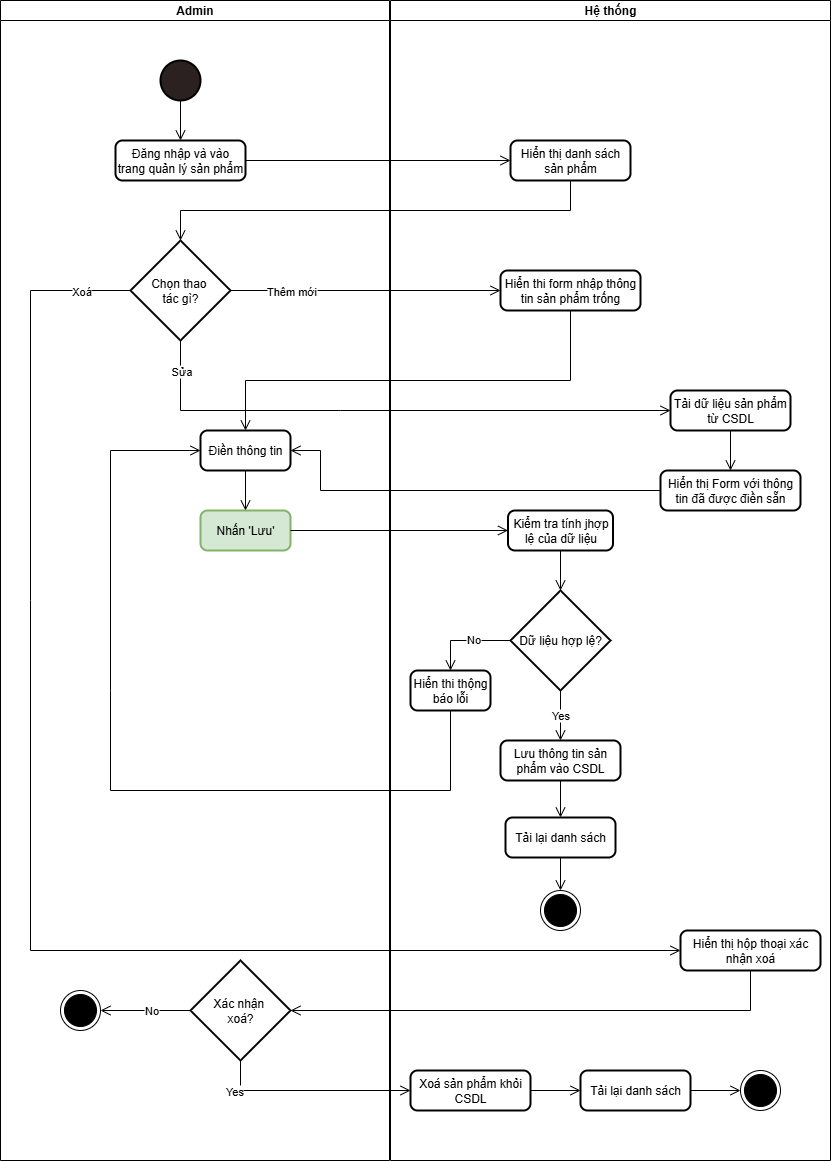

The diagram above was exported from draw.io. Its source (the exported page's mxGraphModel, read from the mxfile embedded in the PNG):
<mxGraphModel dx="1245" dy="1442" grid="1" gridSize="10" guides="1" tooltips="1" connect="1" arrows="1" fold="1" page="1" pageScale="1" pageWidth="1169" pageHeight="827" math="0" shadow="0">
  <root>
    <mxCell id="0" />
    <mxCell id="1" parent="0" />
    <mxCell id="YK_3cvPGd8cylAFKdeas-7" value="Hệ thống" style="swimlane;startSize=20;whiteSpace=wrap;html=1;" vertex="1" parent="1">
      <mxGeometry x="1170" y="50" width="440" height="1160" as="geometry" />
    </mxCell>
    <mxCell id="YK_3cvPGd8cylAFKdeas-2" value="Lưu thông tin sản phẩm vào CSDL" style="rounded=1;whiteSpace=wrap;html=1;absoluteArcSize=1;arcSize=14;strokeWidth=2;" vertex="1" parent="1">
      <mxGeometry x="1280" y="790" width="120" height="40" as="geometry" />
    </mxCell>
    <mxCell id="YK_3cvPGd8cylAFKdeas-1" value="" style="strokeWidth=2;html=1;shape=mxgraph.flowchart.start_2;whiteSpace=wrap;fillColor=light-dark(#2c2121, #ededed);fillStyle=auto;" vertex="1" parent="1">
      <mxGeometry x="940" y="110" width="40" height="40" as="geometry" />
    </mxCell>
    <mxCell id="YK_3cvPGd8cylAFKdeas-11" value="Đăng nhập và vào trang quản lý sản phẩm" style="rounded=1;whiteSpace=wrap;html=1;absoluteArcSize=1;arcSize=14;strokeWidth=2;" vertex="1" parent="1">
      <mxGeometry x="895" y="190" width="130" height="40" as="geometry" />
    </mxCell>
    <mxCell id="YK_3cvPGd8cylAFKdeas-10" value="" style="endArrow=open;startArrow=none;endFill=0;startFill=0;endSize=8;html=1;verticalAlign=bottom;labelBackgroundColor=none;strokeWidth=1;rounded=0;exitX=0.5;exitY=1;exitDx=0;exitDy=0;exitPerimeter=0;entryX=0.5;entryY=0;entryDx=0;entryDy=0;" edge="1" parent="1" source="YK_3cvPGd8cylAFKdeas-1" target="YK_3cvPGd8cylAFKdeas-11">
      <mxGeometry width="160" relative="1" as="geometry">
        <mxPoint x="990" y="220" as="sourcePoint" />
        <mxPoint x="960" y="190" as="targetPoint" />
      </mxGeometry>
    </mxCell>
    <mxCell id="YK_3cvPGd8cylAFKdeas-3" value="Chọn thao&amp;nbsp;&lt;div&gt;tác gì?&lt;/div&gt;" style="strokeWidth=2;html=1;shape=mxgraph.flowchart.decision;whiteSpace=wrap;" vertex="1" parent="1">
      <mxGeometry x="910" y="290" width="100" height="100" as="geometry" />
    </mxCell>
    <mxCell id="YK_3cvPGd8cylAFKdeas-14" value="" style="endArrow=open;startArrow=none;endFill=0;startFill=0;endSize=8;html=1;verticalAlign=bottom;labelBackgroundColor=none;strokeWidth=1;rounded=0;exitX=0;exitY=0.5;exitDx=0;exitDy=0;exitPerimeter=0;entryX=0;entryY=0.5;entryDx=0;entryDy=0;" edge="1" parent="1" source="YK_3cvPGd8cylAFKdeas-3" target="YK_3cvPGd8cylAFKdeas-62">
      <mxGeometry width="160" relative="1" as="geometry">
        <mxPoint x="910" y="650" as="sourcePoint" />
        <mxPoint x="1530" y="1000" as="targetPoint" />
        <Array as="points">
          <mxPoint x="810" y="340" />
          <mxPoint x="810" y="650" />
          <mxPoint x="810" y="1000" />
        </Array>
      </mxGeometry>
    </mxCell>
    <mxCell id="YK_3cvPGd8cylAFKdeas-61" value="Xoá" style="edgeLabel;html=1;align=center;verticalAlign=middle;resizable=0;points=[];" vertex="1" connectable="0" parent="YK_3cvPGd8cylAFKdeas-14">
      <mxGeometry x="-0.06" y="3" relative="1" as="geometry">
        <mxPoint x="47" y="-562" as="offset" />
      </mxGeometry>
    </mxCell>
    <mxCell id="YK_3cvPGd8cylAFKdeas-18" value="" style="endArrow=open;startArrow=none;endFill=0;startFill=0;endSize=8;html=1;verticalAlign=bottom;labelBackgroundColor=none;strokeWidth=1;rounded=0;exitX=0.5;exitY=1;exitDx=0;exitDy=0;exitPerimeter=0;entryX=0;entryY=0.5;entryDx=0;entryDy=0;" edge="1" parent="1" source="YK_3cvPGd8cylAFKdeas-3" target="YK_3cvPGd8cylAFKdeas-50">
      <mxGeometry width="160" relative="1" as="geometry">
        <mxPoint x="1330" y="430" as="sourcePoint" />
        <mxPoint x="960" y="430" as="targetPoint" />
        <Array as="points">
          <mxPoint x="960" y="460" />
          <mxPoint x="1120" y="460" />
        </Array>
      </mxGeometry>
    </mxCell>
    <mxCell id="YK_3cvPGd8cylAFKdeas-49" value="Sửa" style="edgeLabel;html=1;align=center;verticalAlign=middle;resizable=0;points=[];" vertex="1" connectable="0" parent="YK_3cvPGd8cylAFKdeas-18">
      <mxGeometry x="-0.15" y="-1" relative="1" as="geometry">
        <mxPoint x="-168" y="-41" as="offset" />
      </mxGeometry>
    </mxCell>
    <mxCell id="YK_3cvPGd8cylAFKdeas-13" value="" style="endArrow=open;startArrow=none;endFill=0;startFill=0;endSize=8;html=1;verticalAlign=bottom;labelBackgroundColor=none;strokeWidth=1;rounded=0;exitX=1;exitY=0.5;exitDx=0;exitDy=0;entryX=0;entryY=0.5;entryDx=0;entryDy=0;" edge="1" parent="1" source="YK_3cvPGd8cylAFKdeas-11" target="YK_3cvPGd8cylAFKdeas-12">
      <mxGeometry width="160" relative="1" as="geometry">
        <mxPoint x="1200" y="260" as="sourcePoint" />
        <mxPoint x="1200" y="300" as="targetPoint" />
      </mxGeometry>
    </mxCell>
    <mxCell id="YK_3cvPGd8cylAFKdeas-12" value="Hiển thị danh sách sản phẩm" style="rounded=1;whiteSpace=wrap;html=1;absoluteArcSize=1;arcSize=14;strokeWidth=2;" vertex="1" parent="1">
      <mxGeometry x="1290" y="190" width="120" height="40" as="geometry" />
    </mxCell>
    <mxCell id="YK_3cvPGd8cylAFKdeas-5" value="" style="endArrow=open;startArrow=none;endFill=0;startFill=0;endSize=8;html=1;verticalAlign=bottom;labelBackgroundColor=none;strokeWidth=1;rounded=0;exitX=0.5;exitY=1;exitDx=0;exitDy=0;entryX=0.5;entryY=0;entryDx=0;entryDy=0;entryPerimeter=0;" edge="1" parent="1" source="YK_3cvPGd8cylAFKdeas-12" target="YK_3cvPGd8cylAFKdeas-3">
      <mxGeometry width="160" relative="1" as="geometry">
        <mxPoint x="1610" y="200" as="sourcePoint" />
        <mxPoint x="1350" y="270" as="targetPoint" />
        <Array as="points">
          <mxPoint x="1350" y="260" />
          <mxPoint x="960" y="260" />
        </Array>
      </mxGeometry>
    </mxCell>
    <mxCell id="YK_3cvPGd8cylAFKdeas-20" value="Hiển thi form nhập thông tin sản phẩm trống" style="rounded=1;whiteSpace=wrap;html=1;absoluteArcSize=1;arcSize=14;strokeWidth=2;" vertex="1" parent="1">
      <mxGeometry x="1280" y="320" width="140" height="40" as="geometry" />
    </mxCell>
    <mxCell id="YK_3cvPGd8cylAFKdeas-16" value="" style="endArrow=open;startArrow=none;endFill=0;startFill=0;endSize=8;html=1;verticalAlign=bottom;labelBackgroundColor=none;strokeWidth=1;rounded=0;exitX=1;exitY=0.5;exitDx=0;exitDy=0;exitPerimeter=0;entryX=0;entryY=0.5;entryDx=0;entryDy=0;" edge="1" parent="1" source="YK_3cvPGd8cylAFKdeas-3" target="YK_3cvPGd8cylAFKdeas-20">
      <mxGeometry width="160" relative="1" as="geometry">
        <mxPoint x="1070" y="330" as="sourcePoint" />
        <mxPoint x="1100" y="340" as="targetPoint" />
      </mxGeometry>
    </mxCell>
    <mxCell id="YK_3cvPGd8cylAFKdeas-21" value="Thêm mới" style="edgeLabel;html=1;align=center;verticalAlign=middle;resizable=0;points=[];" vertex="1" connectable="0" parent="YK_3cvPGd8cylAFKdeas-16">
      <mxGeometry x="-0.1111" y="-1" relative="1" as="geometry">
        <mxPoint x="-60" y="-1" as="offset" />
      </mxGeometry>
    </mxCell>
    <mxCell id="YK_3cvPGd8cylAFKdeas-24" value="Điền thông tin" style="rounded=1;whiteSpace=wrap;html=1;absoluteArcSize=1;arcSize=14;strokeWidth=2;" vertex="1" parent="1">
      <mxGeometry x="980" y="480" width="90" height="40" as="geometry" />
    </mxCell>
    <mxCell id="YK_3cvPGd8cylAFKdeas-25" value="" style="endArrow=open;startArrow=none;endFill=0;startFill=0;endSize=8;html=1;verticalAlign=bottom;labelBackgroundColor=none;strokeWidth=1;rounded=0;exitX=0.5;exitY=1;exitDx=0;exitDy=0;entryX=0.5;entryY=0;entryDx=0;entryDy=0;" edge="1" parent="1" source="YK_3cvPGd8cylAFKdeas-20" target="YK_3cvPGd8cylAFKdeas-24">
      <mxGeometry width="160" relative="1" as="geometry">
        <mxPoint x="1320" y="450" as="sourcePoint" />
        <mxPoint x="1320" y="490" as="targetPoint" />
        <Array as="points">
          <mxPoint x="1350" y="430" />
          <mxPoint x="1025" y="430" />
        </Array>
      </mxGeometry>
    </mxCell>
    <mxCell id="YK_3cvPGd8cylAFKdeas-27" value="Nhấn 'Lưu'" style="rounded=1;whiteSpace=wrap;html=1;absoluteArcSize=1;arcSize=14;strokeWidth=2;fillColor=#d5e8d4;strokeColor=#82b366;" vertex="1" parent="1">
      <mxGeometry x="980" y="560" width="90" height="40" as="geometry" />
    </mxCell>
    <mxCell id="YK_3cvPGd8cylAFKdeas-28" value="" style="endArrow=open;startArrow=none;endFill=0;startFill=0;endSize=8;html=1;verticalAlign=bottom;labelBackgroundColor=none;strokeWidth=1;rounded=0;exitX=0.5;exitY=1;exitDx=0;exitDy=0;entryX=0.5;entryY=0;entryDx=0;entryDy=0;" edge="1" parent="1" source="YK_3cvPGd8cylAFKdeas-24" target="YK_3cvPGd8cylAFKdeas-27">
      <mxGeometry width="160" relative="1" as="geometry">
        <mxPoint x="980" y="630" as="sourcePoint" />
        <mxPoint x="980" y="670" as="targetPoint" />
      </mxGeometry>
    </mxCell>
    <mxCell id="YK_3cvPGd8cylAFKdeas-30" value="Kiểm tra tính jhợp lệ của dữ liệu" style="rounded=1;whiteSpace=wrap;html=1;absoluteArcSize=1;arcSize=14;strokeWidth=2;" vertex="1" parent="1">
      <mxGeometry x="1287.5" y="560" width="105" height="40" as="geometry" />
    </mxCell>
    <mxCell id="YK_3cvPGd8cylAFKdeas-33" value="Dữ liệu hợp lệ?" style="strokeWidth=2;html=1;shape=mxgraph.flowchart.decision;whiteSpace=wrap;" vertex="1" parent="1">
      <mxGeometry x="1290" y="640" width="100" height="100" as="geometry" />
    </mxCell>
    <mxCell id="YK_3cvPGd8cylAFKdeas-34" value="" style="endArrow=open;startArrow=none;endFill=0;startFill=0;endSize=8;html=1;verticalAlign=bottom;labelBackgroundColor=none;strokeWidth=1;rounded=0;exitX=0.5;exitY=1;exitDx=0;exitDy=0;entryX=0.5;entryY=0;entryDx=0;entryDy=0;entryPerimeter=0;" edge="1" parent="1" source="YK_3cvPGd8cylAFKdeas-30" target="YK_3cvPGd8cylAFKdeas-33">
      <mxGeometry width="160" relative="1" as="geometry">
        <mxPoint x="1250" y="610" as="sourcePoint" />
        <mxPoint x="1428" y="610" as="targetPoint" />
      </mxGeometry>
    </mxCell>
    <mxCell id="YK_3cvPGd8cylAFKdeas-36" value="" style="endArrow=open;startArrow=none;endFill=0;startFill=0;endSize=8;html=1;verticalAlign=bottom;labelBackgroundColor=none;strokeWidth=1;rounded=0;exitX=0;exitY=0.5;exitDx=0;exitDy=0;exitPerimeter=0;entryX=0.5;entryY=0;entryDx=0;entryDy=0;" edge="1" parent="1" source="YK_3cvPGd8cylAFKdeas-33" target="YK_3cvPGd8cylAFKdeas-39">
      <mxGeometry width="160" relative="1" as="geometry">
        <mxPoint x="1250" y="670" as="sourcePoint" />
        <mxPoint x="1220" y="690" as="targetPoint" />
        <Array as="points">
          <mxPoint x="1230" y="690" />
        </Array>
      </mxGeometry>
    </mxCell>
    <mxCell id="YK_3cvPGd8cylAFKdeas-38" value="No" style="edgeLabel;html=1;align=center;verticalAlign=middle;resizable=0;points=[];" vertex="1" connectable="0" parent="YK_3cvPGd8cylAFKdeas-36">
      <mxGeometry x="-0.1429" y="-2" relative="1" as="geometry">
        <mxPoint as="offset" />
      </mxGeometry>
    </mxCell>
    <mxCell id="YK_3cvPGd8cylAFKdeas-39" value="Hiển thi thộng báo lỗi" style="rounded=1;whiteSpace=wrap;html=1;absoluteArcSize=1;arcSize=14;strokeWidth=2;" vertex="1" parent="1">
      <mxGeometry x="1190" y="720" width="80" height="40" as="geometry" />
    </mxCell>
    <mxCell id="YK_3cvPGd8cylAFKdeas-40" value="" style="endArrow=open;startArrow=none;endFill=0;startFill=0;endSize=8;html=1;verticalAlign=bottom;labelBackgroundColor=none;strokeWidth=1;rounded=0;entryX=0;entryY=0.5;entryDx=0;entryDy=0;exitX=0.5;exitY=1;exitDx=0;exitDy=0;" edge="1" parent="1" source="YK_3cvPGd8cylAFKdeas-39" target="YK_3cvPGd8cylAFKdeas-24">
      <mxGeometry width="160" relative="1" as="geometry">
        <mxPoint x="1240" y="840" as="sourcePoint" />
        <mxPoint x="1448" y="750" as="targetPoint" />
        <Array as="points">
          <mxPoint x="1230" y="840" />
          <mxPoint x="890" y="840" />
          <mxPoint x="890" y="740" />
          <mxPoint x="890" y="500" />
        </Array>
      </mxGeometry>
    </mxCell>
    <mxCell id="YK_3cvPGd8cylAFKdeas-42" value="" style="endArrow=open;startArrow=none;endFill=0;startFill=0;endSize=8;html=1;verticalAlign=bottom;labelBackgroundColor=none;strokeWidth=1;rounded=0;exitX=0.5;exitY=1;exitDx=0;exitDy=0;exitPerimeter=0;entryX=0.5;entryY=0;entryDx=0;entryDy=0;" edge="1" parent="1" source="YK_3cvPGd8cylAFKdeas-33" target="YK_3cvPGd8cylAFKdeas-2">
      <mxGeometry width="160" relative="1" as="geometry">
        <mxPoint x="1410" y="780" as="sourcePoint" />
        <mxPoint x="1340" y="790" as="targetPoint" />
      </mxGeometry>
    </mxCell>
    <mxCell id="YK_3cvPGd8cylAFKdeas-44" value="Yes" style="edgeLabel;html=1;align=center;verticalAlign=middle;resizable=0;points=[];" vertex="1" connectable="0" parent="YK_3cvPGd8cylAFKdeas-42">
      <mxGeometry x="-0.0389" y="-1" relative="1" as="geometry">
        <mxPoint as="offset" />
      </mxGeometry>
    </mxCell>
    <mxCell id="YK_3cvPGd8cylAFKdeas-45" value="Tải lại danh sách" style="rounded=1;whiteSpace=wrap;html=1;absoluteArcSize=1;arcSize=14;strokeWidth=2;" vertex="1" parent="1">
      <mxGeometry x="1285" y="867" width="110" height="40" as="geometry" />
    </mxCell>
    <mxCell id="YK_3cvPGd8cylAFKdeas-46" value="" style="endArrow=open;startArrow=none;endFill=0;startFill=0;endSize=8;html=1;verticalAlign=bottom;labelBackgroundColor=none;strokeWidth=1;rounded=0;exitX=0.5;exitY=1;exitDx=0;exitDy=0;entryX=0.5;entryY=0;entryDx=0;entryDy=0;" edge="1" parent="1" source="YK_3cvPGd8cylAFKdeas-2" target="YK_3cvPGd8cylAFKdeas-45">
      <mxGeometry width="160" relative="1" as="geometry">
        <mxPoint x="1440" y="760" as="sourcePoint" />
        <mxPoint x="1440" y="800" as="targetPoint" />
      </mxGeometry>
    </mxCell>
    <mxCell id="YK_3cvPGd8cylAFKdeas-47" value="" style="ellipse;html=1;shape=endState;fillColor=strokeColor;" vertex="1" parent="1">
      <mxGeometry x="1320" y="940" width="40" height="40" as="geometry" />
    </mxCell>
    <mxCell id="YK_3cvPGd8cylAFKdeas-48" value="" style="endArrow=open;startArrow=none;endFill=0;startFill=0;endSize=8;html=1;verticalAlign=bottom;labelBackgroundColor=none;strokeWidth=1;rounded=0;exitX=0.5;exitY=1;exitDx=0;exitDy=0;entryX=0.5;entryY=0;entryDx=0;entryDy=0;" edge="1" parent="1" source="YK_3cvPGd8cylAFKdeas-45" target="YK_3cvPGd8cylAFKdeas-47">
      <mxGeometry width="160" relative="1" as="geometry">
        <mxPoint x="1460" y="920" as="sourcePoint" />
        <mxPoint x="1460" y="957" as="targetPoint" />
      </mxGeometry>
    </mxCell>
    <mxCell id="YK_3cvPGd8cylAFKdeas-50" value="Tải dữ liệu sản phẩm từ CSDL" style="rounded=1;whiteSpace=wrap;html=1;absoluteArcSize=1;arcSize=14;strokeWidth=2;" vertex="1" parent="1">
      <mxGeometry x="1450" y="440" width="120" height="40" as="geometry" />
    </mxCell>
    <mxCell id="YK_3cvPGd8cylAFKdeas-51" value="Hiển thị Form với thông tin đã được điền sẵn" style="rounded=1;whiteSpace=wrap;html=1;absoluteArcSize=1;arcSize=14;strokeWidth=2;" vertex="1" parent="1">
      <mxGeometry x="1440" y="520" width="140" height="40" as="geometry" />
    </mxCell>
    <mxCell id="YK_3cvPGd8cylAFKdeas-54" value="" style="endArrow=open;startArrow=none;endFill=0;startFill=0;endSize=8;html=1;verticalAlign=bottom;labelBackgroundColor=none;strokeWidth=1;rounded=0;entryX=0.5;entryY=0;entryDx=0;entryDy=0;exitX=0.5;exitY=1;exitDx=0;exitDy=0;" edge="1" parent="1" source="YK_3cvPGd8cylAFKdeas-50" target="YK_3cvPGd8cylAFKdeas-51">
      <mxGeometry width="160" relative="1" as="geometry">
        <mxPoint x="1510" y="490" as="sourcePoint" />
        <mxPoint x="1670" y="520" as="targetPoint" />
      </mxGeometry>
    </mxCell>
    <mxCell id="YK_3cvPGd8cylAFKdeas-57" value="" style="endArrow=open;startArrow=none;endFill=0;startFill=0;endSize=8;html=1;verticalAlign=bottom;labelBackgroundColor=none;strokeWidth=1;rounded=0;entryX=1;entryY=0.5;entryDx=0;entryDy=0;exitX=0;exitY=0.5;exitDx=0;exitDy=0;" edge="1" parent="1" source="YK_3cvPGd8cylAFKdeas-51" target="YK_3cvPGd8cylAFKdeas-24">
      <mxGeometry width="160" relative="1" as="geometry">
        <mxPoint x="940" y="590" as="sourcePoint" />
        <mxPoint x="995" y="540" as="targetPoint" />
        <Array as="points">
          <mxPoint x="1100" y="540" />
          <mxPoint x="1100" y="500" />
        </Array>
      </mxGeometry>
    </mxCell>
    <mxCell id="YK_3cvPGd8cylAFKdeas-60" value="" style="endArrow=open;startArrow=none;endFill=0;startFill=0;endSize=8;html=1;verticalAlign=bottom;labelBackgroundColor=none;strokeWidth=1;rounded=0;exitX=1;exitY=0.5;exitDx=0;exitDy=0;entryX=0;entryY=0.5;entryDx=0;entryDy=0;" edge="1" parent="1" source="YK_3cvPGd8cylAFKdeas-27" target="YK_3cvPGd8cylAFKdeas-30">
      <mxGeometry width="160" relative="1" as="geometry">
        <mxPoint x="970" y="600" as="sourcePoint" />
        <mxPoint x="910" y="670" as="targetPoint" />
        <Array as="points" />
      </mxGeometry>
    </mxCell>
    <mxCell id="YK_3cvPGd8cylAFKdeas-62" value="Hiển thị hộp thoại xác nhận xoá" style="rounded=1;whiteSpace=wrap;html=1;absoluteArcSize=1;arcSize=14;strokeWidth=2;" vertex="1" parent="1">
      <mxGeometry x="1460" y="980" width="140" height="40" as="geometry" />
    </mxCell>
    <mxCell id="YK_3cvPGd8cylAFKdeas-64" value="&lt;div&gt;Xác nhận&amp;nbsp;&lt;/div&gt;&lt;div&gt;xoá?&lt;/div&gt;" style="strokeWidth=2;html=1;shape=mxgraph.flowchart.decision;whiteSpace=wrap;" vertex="1" parent="1">
      <mxGeometry x="970" y="1010" width="100" height="100" as="geometry" />
    </mxCell>
    <mxCell id="YK_3cvPGd8cylAFKdeas-65" value="" style="endArrow=open;startArrow=none;endFill=0;startFill=0;endSize=8;html=1;verticalAlign=bottom;labelBackgroundColor=none;strokeWidth=1;rounded=0;entryX=1;entryY=0.5;entryDx=0;entryDy=0;exitX=0.5;exitY=1;exitDx=0;exitDy=0;entryPerimeter=0;" edge="1" parent="1" source="YK_3cvPGd8cylAFKdeas-62" target="YK_3cvPGd8cylAFKdeas-64">
      <mxGeometry width="160" relative="1" as="geometry">
        <mxPoint x="1720" y="500" as="sourcePoint" />
        <mxPoint x="1720" y="540" as="targetPoint" />
        <Array as="points">
          <mxPoint x="1530" y="1060" />
        </Array>
      </mxGeometry>
    </mxCell>
    <mxCell id="YK_3cvPGd8cylAFKdeas-66" value="" style="ellipse;html=1;shape=endState;fillColor=strokeColor;" vertex="1" parent="1">
      <mxGeometry x="840" y="1040" width="40" height="40" as="geometry" />
    </mxCell>
    <mxCell id="YK_3cvPGd8cylAFKdeas-67" value="" style="endArrow=open;startArrow=none;endFill=0;startFill=0;endSize=8;html=1;verticalAlign=bottom;labelBackgroundColor=none;strokeWidth=1;rounded=0;entryX=1;entryY=0.5;entryDx=0;entryDy=0;" edge="1" parent="1" source="YK_3cvPGd8cylAFKdeas-64" target="YK_3cvPGd8cylAFKdeas-66">
      <mxGeometry width="160" relative="1" as="geometry">
        <mxPoint x="1076" y="910" as="sourcePoint" />
        <mxPoint x="1150" y="910" as="targetPoint" />
      </mxGeometry>
    </mxCell>
    <mxCell id="YK_3cvPGd8cylAFKdeas-68" value="No" style="edgeLabel;html=1;align=center;verticalAlign=middle;resizable=0;points=[];" vertex="1" connectable="0" parent="YK_3cvPGd8cylAFKdeas-67">
      <mxGeometry x="-0.1014" y="-1" relative="1" as="geometry">
        <mxPoint as="offset" />
      </mxGeometry>
    </mxCell>
    <mxCell id="YK_3cvPGd8cylAFKdeas-69" value="" style="endArrow=open;startArrow=none;endFill=0;startFill=0;endSize=8;html=1;verticalAlign=bottom;labelBackgroundColor=none;strokeWidth=1;rounded=0;exitX=0.5;exitY=1;exitDx=0;exitDy=0;exitPerimeter=0;entryX=0;entryY=0.5;entryDx=0;entryDy=0;" edge="1" parent="1" source="YK_3cvPGd8cylAFKdeas-64" target="YK_3cvPGd8cylAFKdeas-71">
      <mxGeometry width="160" relative="1" as="geometry">
        <mxPoint x="1006" y="1010" as="sourcePoint" />
        <mxPoint x="1020" y="1170" as="targetPoint" />
        <Array as="points">
          <mxPoint x="1020" y="1140" />
        </Array>
      </mxGeometry>
    </mxCell>
    <mxCell id="YK_3cvPGd8cylAFKdeas-70" value="Yes" style="edgeLabel;html=1;align=center;verticalAlign=middle;resizable=0;points=[];" vertex="1" connectable="0" parent="YK_3cvPGd8cylAFKdeas-69">
      <mxGeometry x="-0.1087" y="1" relative="1" as="geometry">
        <mxPoint x="-66" y="1" as="offset" />
      </mxGeometry>
    </mxCell>
    <mxCell id="YK_3cvPGd8cylAFKdeas-71" value="Xoá sản phẩm khỏi CSDL" style="rounded=1;whiteSpace=wrap;html=1;absoluteArcSize=1;arcSize=14;strokeWidth=2;" vertex="1" parent="1">
      <mxGeometry x="1190" y="1120" width="120" height="40" as="geometry" />
    </mxCell>
    <mxCell id="YK_3cvPGd8cylAFKdeas-72" value="Tải lại danh sách" style="rounded=1;whiteSpace=wrap;html=1;absoluteArcSize=1;arcSize=14;strokeWidth=2;" vertex="1" parent="1">
      <mxGeometry x="1360" y="1120" width="110" height="40" as="geometry" />
    </mxCell>
    <mxCell id="YK_3cvPGd8cylAFKdeas-73" value="" style="ellipse;html=1;shape=endState;fillColor=strokeColor;" vertex="1" parent="1">
      <mxGeometry x="1520" y="1120" width="40" height="40" as="geometry" />
    </mxCell>
    <mxCell id="YK_3cvPGd8cylAFKdeas-74" value="" style="endArrow=open;startArrow=none;endFill=0;startFill=0;endSize=8;html=1;verticalAlign=bottom;labelBackgroundColor=none;strokeWidth=1;rounded=0;exitX=1;exitY=0.5;exitDx=0;exitDy=0;entryX=0;entryY=0.5;entryDx=0;entryDy=0;" edge="1" parent="1" source="YK_3cvPGd8cylAFKdeas-71" target="YK_3cvPGd8cylAFKdeas-72">
      <mxGeometry width="160" relative="1" as="geometry">
        <mxPoint x="1440" y="970" as="sourcePoint" />
        <mxPoint x="1440" y="1003" as="targetPoint" />
      </mxGeometry>
    </mxCell>
    <mxCell id="YK_3cvPGd8cylAFKdeas-75" value="" style="endArrow=open;startArrow=none;endFill=0;startFill=0;endSize=8;html=1;verticalAlign=bottom;labelBackgroundColor=none;strokeWidth=1;rounded=0;exitX=1;exitY=0.5;exitDx=0;exitDy=0;entryX=0;entryY=0.5;entryDx=0;entryDy=0;" edge="1" parent="1" source="YK_3cvPGd8cylAFKdeas-72" target="YK_3cvPGd8cylAFKdeas-73">
      <mxGeometry width="160" relative="1" as="geometry">
        <mxPoint x="1470" y="1190" as="sourcePoint" />
        <mxPoint x="1520" y="1190" as="targetPoint" />
      </mxGeometry>
    </mxCell>
    <mxCell id="YK_3cvPGd8cylAFKdeas-6" value="Admin" style="swimlane;startSize=20;whiteSpace=wrap;html=1;" vertex="1" parent="1">
      <mxGeometry x="780" y="50" width="389" height="1160" as="geometry" />
    </mxCell>
  </root>
</mxGraphModel>